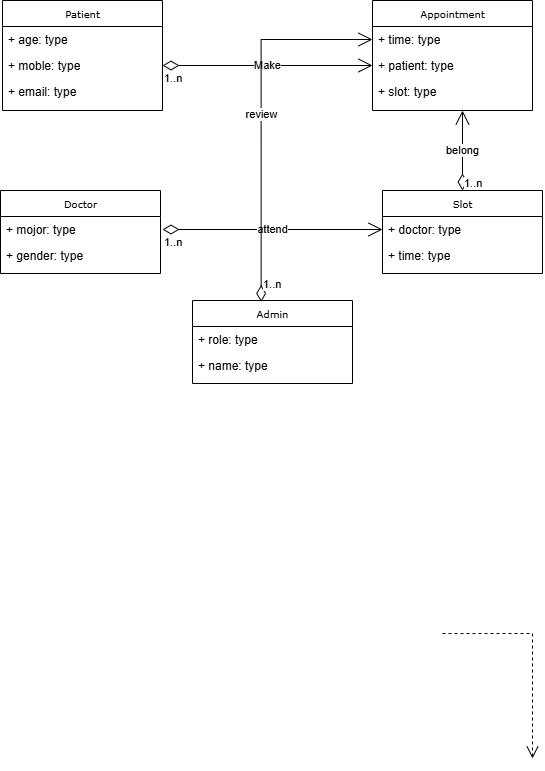

The diagram above was exported from draw.io. Its source (the exported page's mxGraphModel, read from the mxfile embedded in the PNG):
<mxGraphModel dx="750" dy="516" grid="1" gridSize="10" guides="1" tooltips="1" connect="1" arrows="1" fold="1" page="1" pageScale="1" pageWidth="850" pageHeight="1100" background="none" math="0" shadow="0">
  <root>
    <mxCell id="0" />
    <mxCell id="1" parent="0" />
    <mxCell id="5d2195bd80daf111-40" edge="1" parent="1" style="edgeStyle=orthogonalEdgeStyle;rounded=0;html=1;dashed=1;labelBackgroundColor=none;startFill=0;endArrow=open;endFill=0;endSize=10;fontFamily=Verdana;fontSize=10;">
      <mxGeometry relative="1" as="geometry">
        <Array as="points" />
        <mxPoint x="640" y="713.0434782608697" as="sourcePoint" />
        <mxPoint x="730" y="838" as="targetPoint" />
      </mxGeometry>
    </mxCell>
    <mxCell id="17acba5748e5396b-20" parent="1" style="swimlane;html=1;fontStyle=0;childLayout=stackLayout;horizontal=1;startSize=26;fillColor=none;horizontalStack=0;resizeParent=1;resizeLast=0;collapsible=1;marginBottom=0;swimlaneFillColor=#ffffff;rounded=0;shadow=0;comic=0;labelBackgroundColor=none;strokeWidth=1;fontFamily=Verdana;fontSize=10;align=center;" value="Patient" vertex="1">
      <mxGeometry height="110" width="160" x="200" y="80" as="geometry" />
    </mxCell>
    <mxCell id="17acba5748e5396b-21" parent="17acba5748e5396b-20" style="text;html=1;strokeColor=none;fillColor=none;align=left;verticalAlign=top;spacingLeft=4;spacingRight=4;whiteSpace=wrap;overflow=hidden;rotatable=0;points=[[0,0.5],[1,0.5]];portConstraint=eastwest;" value="+ age: type" vertex="1">
      <mxGeometry height="26" width="160" y="26" as="geometry" />
    </mxCell>
    <mxCell id="17acba5748e5396b-24" parent="17acba5748e5396b-20" style="text;html=1;strokeColor=none;fillColor=none;align=left;verticalAlign=top;spacingLeft=4;spacingRight=4;whiteSpace=wrap;overflow=hidden;rotatable=0;points=[[0,0.5],[1,0.5]];portConstraint=eastwest;" value="+ moble: type" vertex="1">
      <mxGeometry height="26" width="160" y="52" as="geometry" />
    </mxCell>
    <mxCell id="17acba5748e5396b-26" parent="17acba5748e5396b-20" style="text;html=1;strokeColor=none;fillColor=none;align=left;verticalAlign=top;spacingLeft=4;spacingRight=4;whiteSpace=wrap;overflow=hidden;rotatable=0;points=[[0,0.5],[1,0.5]];portConstraint=eastwest;" value="+ email: type" vertex="1">
      <mxGeometry height="26" width="160" y="78" as="geometry" />
    </mxCell>
    <mxCell id="17acba5748e5396b-30" parent="1" style="swimlane;html=1;fontStyle=0;childLayout=stackLayout;horizontal=1;startSize=26;fillColor=none;horizontalStack=0;resizeParent=1;resizeLast=0;collapsible=1;marginBottom=0;swimlaneFillColor=#ffffff;rounded=0;shadow=0;comic=0;labelBackgroundColor=none;strokeWidth=1;fontFamily=Verdana;fontSize=10;align=center;" value="Appointment" vertex="1">
      <mxGeometry height="110" width="160" x="570" y="80" as="geometry" />
    </mxCell>
    <mxCell id="17acba5748e5396b-31" parent="17acba5748e5396b-30" style="text;html=1;strokeColor=none;fillColor=none;align=left;verticalAlign=top;spacingLeft=4;spacingRight=4;whiteSpace=wrap;overflow=hidden;rotatable=0;points=[[0,0.5],[1,0.5]];portConstraint=eastwest;" value="+ time: type" vertex="1">
      <mxGeometry height="26" width="160" y="26" as="geometry" />
    </mxCell>
    <mxCell id="17acba5748e5396b-32" parent="17acba5748e5396b-30" style="text;html=1;strokeColor=none;fillColor=none;align=left;verticalAlign=top;spacingLeft=4;spacingRight=4;whiteSpace=wrap;overflow=hidden;rotatable=0;points=[[0,0.5],[1,0.5]];portConstraint=eastwest;" value="+ patient: type" vertex="1">
      <mxGeometry height="26" width="160" y="52" as="geometry" />
    </mxCell>
    <mxCell id="17acba5748e5396b-33" parent="17acba5748e5396b-30" style="text;html=1;strokeColor=none;fillColor=none;align=left;verticalAlign=top;spacingLeft=4;spacingRight=4;whiteSpace=wrap;overflow=hidden;rotatable=0;points=[[0,0.5],[1,0.5]];portConstraint=eastwest;" value="+ slot: type" vertex="1">
      <mxGeometry height="26" width="160" y="78" as="geometry" />
    </mxCell>
    <mxCell id="5d2195bd80daf111-39" edge="1" parent="1" style="edgeStyle=orthogonalEdgeStyle;rounded=0;html=1;dashed=1;labelBackgroundColor=none;startFill=0;endArrow=open;endFill=0;endSize=10;fontFamily=Verdana;fontSize=10;" target="17acba5748e5396b-44">
      <mxGeometry relative="1" as="geometry">
        <mxPoint x="730" y="948" as="sourcePoint" />
      </mxGeometry>
    </mxCell>
    <mxCell id="5d2195bd80daf111-5" parent="1" style="swimlane;html=1;fontStyle=0;childLayout=stackLayout;horizontal=1;startSize=26;fillColor=none;horizontalStack=0;resizeParent=1;resizeLast=0;collapsible=1;marginBottom=0;swimlaneFillColor=#ffffff;rounded=0;shadow=0;comic=0;labelBackgroundColor=none;strokeWidth=1;fontFamily=Verdana;fontSize=10;align=center;" value="Doctor" vertex="1">
      <mxGeometry height="83" width="160" x="198" y="270" as="geometry" />
    </mxCell>
    <mxCell id="5d2195bd80daf111-6" parent="5d2195bd80daf111-5" style="text;html=1;strokeColor=none;fillColor=none;align=left;verticalAlign=top;spacingLeft=4;spacingRight=4;whiteSpace=wrap;overflow=hidden;rotatable=0;points=[[0,0.5],[1,0.5]];portConstraint=eastwest;" value="+ mojor: type" vertex="1">
      <mxGeometry height="26" width="160" y="26" as="geometry" />
    </mxCell>
    <mxCell id="5d2195bd80daf111-7" parent="5d2195bd80daf111-5" style="text;html=1;strokeColor=none;fillColor=none;align=left;verticalAlign=top;spacingLeft=4;spacingRight=4;whiteSpace=wrap;overflow=hidden;rotatable=0;points=[[0,0.5],[1,0.5]];portConstraint=eastwest;" value="+ gender: type" vertex="1">
      <mxGeometry height="26" width="160" y="52" as="geometry" />
    </mxCell>
    <mxCell id="5d2195bd80daf111-35" edge="1" parent="1" style="edgeStyle=orthogonalEdgeStyle;rounded=0;html=1;dashed=1;labelBackgroundColor=none;startFill=0;endArrow=open;endFill=0;endSize=10;fontFamily=Verdana;fontSize=10;" target="5d2195bd80daf111-8">
      <mxGeometry relative="1" as="geometry">
        <Array as="points">
          <mxPoint x="545" y="970" />
          <mxPoint x="545" y="970" />
        </Array>
        <mxPoint x="544.9565217391305" y="963" as="sourcePoint" />
      </mxGeometry>
    </mxCell>
    <mxCell id="5d2195bd80daf111-34" edge="1" parent="1" style="edgeStyle=orthogonalEdgeStyle;rounded=0;html=1;dashed=1;labelBackgroundColor=none;startFill=0;endArrow=open;endFill=0;endSize=10;fontFamily=Verdana;fontSize=10;" target="5d2195bd80daf111-8">
      <mxGeometry relative="1" as="geometry">
        <Array as="points">
          <mxPoint x="410" y="1029" />
          <mxPoint x="410" y="1029" />
        </Array>
        <mxPoint x="380" y="1028.9565217391305" as="sourcePoint" />
      </mxGeometry>
    </mxCell>
    <mxCell id="bdL2_ejLq4WG97yJJaCq-1" parent="1" style="swimlane;html=1;fontStyle=0;childLayout=stackLayout;horizontal=1;startSize=26;fillColor=none;horizontalStack=0;resizeParent=1;resizeLast=0;collapsible=1;marginBottom=0;swimlaneFillColor=#ffffff;rounded=0;shadow=0;comic=0;labelBackgroundColor=none;strokeWidth=1;fontFamily=Verdana;fontSize=10;align=center;" value="Slot" vertex="1">
      <mxGeometry height="83" width="160" x="580" y="270" as="geometry" />
    </mxCell>
    <mxCell id="bdL2_ejLq4WG97yJJaCq-2" parent="bdL2_ejLq4WG97yJJaCq-1" style="text;html=1;strokeColor=none;fillColor=none;align=left;verticalAlign=top;spacingLeft=4;spacingRight=4;whiteSpace=wrap;overflow=hidden;rotatable=0;points=[[0,0.5],[1,0.5]];portConstraint=eastwest;" value="+ doctor: type" vertex="1">
      <mxGeometry height="26" width="160" y="26" as="geometry" />
    </mxCell>
    <mxCell id="bdL2_ejLq4WG97yJJaCq-3" parent="bdL2_ejLq4WG97yJJaCq-1" style="text;html=1;strokeColor=none;fillColor=none;align=left;verticalAlign=top;spacingLeft=4;spacingRight=4;whiteSpace=wrap;overflow=hidden;rotatable=0;points=[[0,0.5],[1,0.5]];portConstraint=eastwest;" value="+ time: type" vertex="1">
      <mxGeometry height="26" width="160" y="52" as="geometry" />
    </mxCell>
    <mxCell id="bdL2_ejLq4WG97yJJaCq-6" edge="1" parent="1" source="17acba5748e5396b-24" style="endArrow=open;html=1;endSize=12;startArrow=diamondThin;startSize=14;startFill=0;edgeStyle=orthogonalEdgeStyle;rounded=0;exitX=1;exitY=0.5;exitDx=0;exitDy=0;entryX=0;entryY=0.5;entryDx=0;entryDy=0;" target="17acba5748e5396b-32" value="Make">
      <mxGeometry relative="1" x="0.0021" as="geometry">
        <mxPoint as="offset" />
        <mxPoint x="220" y="270" as="sourcePoint" />
        <mxPoint x="380" y="270" as="targetPoint" />
      </mxGeometry>
    </mxCell>
    <mxCell id="bdL2_ejLq4WG97yJJaCq-7" connectable="0" parent="bdL2_ejLq4WG97yJJaCq-6" style="edgeLabel;resizable=0;html=1;align=left;verticalAlign=top;" value="1..n" vertex="1">
      <mxGeometry relative="1" x="-1" as="geometry" />
    </mxCell>
    <mxCell id="bdL2_ejLq4WG97yJJaCq-9" edge="1" parent="1" source="bdL2_ejLq4WG97yJJaCq-1" style="endArrow=open;html=1;endSize=12;startArrow=diamondThin;startSize=14;startFill=0;edgeStyle=orthogonalEdgeStyle;rounded=0;exitX=0.5;exitY=0;exitDx=0;exitDy=0;" value="belong">
      <mxGeometry relative="1" x="0.0021" as="geometry">
        <mxPoint as="offset" />
        <mxPoint x="410" y="140" as="sourcePoint" />
        <mxPoint x="660" y="190" as="targetPoint" />
      </mxGeometry>
    </mxCell>
    <mxCell id="bdL2_ejLq4WG97yJJaCq-10" connectable="0" parent="bdL2_ejLq4WG97yJJaCq-9" style="edgeLabel;resizable=0;html=1;align=left;verticalAlign=top;" value="1..n" vertex="1">
      <mxGeometry relative="1" x="-1" as="geometry">
        <mxPoint y="-20" as="offset" />
      </mxGeometry>
    </mxCell>
    <mxCell id="bdL2_ejLq4WG97yJJaCq-12" edge="1" parent="1" style="endArrow=open;html=1;endSize=12;startArrow=diamondThin;startSize=14;startFill=0;edgeStyle=orthogonalEdgeStyle;rounded=0;entryX=0;entryY=0.5;entryDx=0;entryDy=0;" target="bdL2_ejLq4WG97yJJaCq-2" value="attend">
      <mxGeometry relative="1" x="0.0021" as="geometry">
        <mxPoint as="offset" />
        <mxPoint x="360" y="309" as="sourcePoint" />
        <mxPoint x="580" y="364.0000000000001" as="targetPoint" />
      </mxGeometry>
    </mxCell>
    <mxCell id="bdL2_ejLq4WG97yJJaCq-13" connectable="0" parent="bdL2_ejLq4WG97yJJaCq-12" style="edgeLabel;resizable=0;html=1;align=left;verticalAlign=top;" value="1..n" vertex="1">
      <mxGeometry relative="1" x="-1" as="geometry" />
    </mxCell>
    <mxCell id="bdL2_ejLq4WG97yJJaCq-15" parent="1" style="swimlane;html=1;fontStyle=0;childLayout=stackLayout;horizontal=1;startSize=26;fillColor=none;horizontalStack=0;resizeParent=1;resizeLast=0;collapsible=1;marginBottom=0;swimlaneFillColor=#ffffff;rounded=0;shadow=0;comic=0;labelBackgroundColor=none;strokeWidth=1;fontFamily=Verdana;fontSize=10;align=center;" value="Admin" vertex="1">
      <mxGeometry height="83" width="160" x="390" y="380" as="geometry" />
    </mxCell>
    <mxCell id="bdL2_ejLq4WG97yJJaCq-16" parent="bdL2_ejLq4WG97yJJaCq-15" style="text;html=1;strokeColor=none;fillColor=none;align=left;verticalAlign=top;spacingLeft=4;spacingRight=4;whiteSpace=wrap;overflow=hidden;rotatable=0;points=[[0,0.5],[1,0.5]];portConstraint=eastwest;" value="+ role: type" vertex="1">
      <mxGeometry height="26" width="160" y="26" as="geometry" />
    </mxCell>
    <mxCell id="bdL2_ejLq4WG97yJJaCq-17" parent="bdL2_ejLq4WG97yJJaCq-15" style="text;html=1;strokeColor=none;fillColor=none;align=left;verticalAlign=top;spacingLeft=4;spacingRight=4;whiteSpace=wrap;overflow=hidden;rotatable=0;points=[[0,0.5],[1,0.5]];portConstraint=eastwest;" value="+ name: type" vertex="1">
      <mxGeometry height="26" width="160" y="52" as="geometry" />
    </mxCell>
    <mxCell id="bdL2_ejLq4WG97yJJaCq-18" edge="1" parent="1" source="bdL2_ejLq4WG97yJJaCq-15" style="endArrow=open;html=1;endSize=12;startArrow=diamondThin;startSize=14;startFill=0;edgeStyle=orthogonalEdgeStyle;rounded=0;exitX=0.429;exitY=0.017;exitDx=0;exitDy=0;exitPerimeter=0;entryX=0;entryY=0.5;entryDx=0;entryDy=0;" target="17acba5748e5396b-31" value="review">
      <mxGeometry relative="1" x="0.0004" as="geometry">
        <mxPoint as="offset" />
        <mxPoint x="380" y="311" as="sourcePoint" />
        <mxPoint x="570" y="140" as="targetPoint" />
      </mxGeometry>
    </mxCell>
    <mxCell id="bdL2_ejLq4WG97yJJaCq-19" connectable="0" parent="bdL2_ejLq4WG97yJJaCq-18" style="edgeLabel;resizable=0;html=1;align=left;verticalAlign=top;" value="1..n" vertex="1">
      <mxGeometry relative="1" x="-1" as="geometry">
        <mxPoint y="-30" as="offset" />
      </mxGeometry>
    </mxCell>
  </root>
</mxGraphModel>